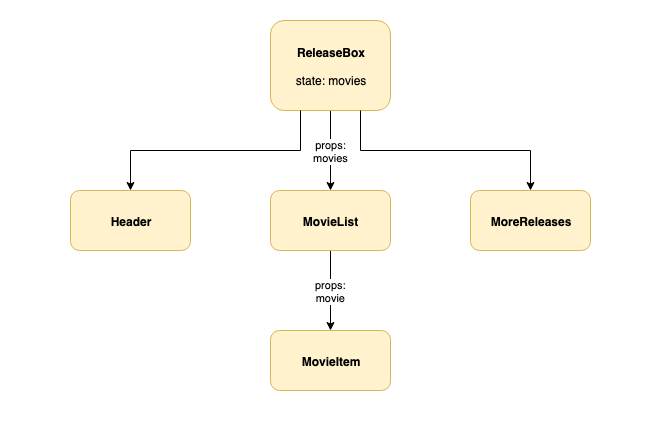

The diagram above was exported from draw.io. Its source (the exported page's mxGraphModel, read from the mxfile embedded in the PNG):
<mxGraphModel dx="887" dy="1623" grid="1" gridSize="10" guides="1" tooltips="1" connect="1" arrows="1" fold="1" page="1" pageScale="1" pageWidth="850" pageHeight="1100" math="0" shadow="0">
  <root>
    <mxCell id="0" />
    <mxCell id="1" parent="0" />
    <mxCell id="yeDG5EKKdU-8IKGPKSwu-10" value="" style="rounded=0;whiteSpace=wrap;html=1;strokeColor=none;" vertex="1" parent="1">
      <mxGeometry x="90" y="-10" width="660" height="420" as="geometry" />
    </mxCell>
    <mxCell id="yeDG5EKKdU-8IKGPKSwu-6" value="props:&lt;br&gt;movies" style="edgeStyle=orthogonalEdgeStyle;rounded=0;orthogonalLoop=1;jettySize=auto;html=1;" edge="1" parent="1" source="yeDG5EKKdU-8IKGPKSwu-1" target="yeDG5EKKdU-8IKGPKSwu-3">
      <mxGeometry relative="1" as="geometry" />
    </mxCell>
    <mxCell id="yeDG5EKKdU-8IKGPKSwu-1" value="&lt;b&gt;ReleaseBox&lt;/b&gt;&lt;br&gt;&lt;br&gt;state: movies&lt;br&gt;" style="rounded=1;whiteSpace=wrap;html=1;fillColor=#fff2cc;strokeColor=#d6b656;" vertex="1" parent="1">
      <mxGeometry x="360" y="10" width="120" height="90" as="geometry" />
    </mxCell>
    <mxCell id="yeDG5EKKdU-8IKGPKSwu-2" value="&lt;b&gt;Header&lt;/b&gt;" style="rounded=1;whiteSpace=wrap;html=1;fillColor=#fff2cc;strokeColor=#d6b656;" vertex="1" parent="1">
      <mxGeometry x="160" y="180" width="120" height="60" as="geometry" />
    </mxCell>
    <mxCell id="yeDG5EKKdU-8IKGPKSwu-9" value="props:&lt;br&gt;movie" style="edgeStyle=orthogonalEdgeStyle;rounded=0;orthogonalLoop=1;jettySize=auto;html=1;" edge="1" parent="1" source="yeDG5EKKdU-8IKGPKSwu-3" target="yeDG5EKKdU-8IKGPKSwu-4">
      <mxGeometry relative="1" as="geometry" />
    </mxCell>
    <mxCell id="yeDG5EKKdU-8IKGPKSwu-3" value="&lt;b&gt;MovieList&lt;/b&gt;" style="rounded=1;whiteSpace=wrap;html=1;fillColor=#fff2cc;strokeColor=#d6b656;" vertex="1" parent="1">
      <mxGeometry x="360" y="180" width="120" height="60" as="geometry" />
    </mxCell>
    <mxCell id="yeDG5EKKdU-8IKGPKSwu-4" value="&lt;b&gt;MovieItem&lt;/b&gt;" style="rounded=1;whiteSpace=wrap;html=1;fillColor=#fff2cc;strokeColor=#d6b656;" vertex="1" parent="1">
      <mxGeometry x="360" y="320" width="120" height="60" as="geometry" />
    </mxCell>
    <mxCell id="yeDG5EKKdU-8IKGPKSwu-5" value="&lt;b&gt;MoreReleases&lt;/b&gt;" style="rounded=1;whiteSpace=wrap;html=1;fillColor=#fff2cc;strokeColor=#d6b656;" vertex="1" parent="1">
      <mxGeometry x="560" y="180" width="120" height="60" as="geometry" />
    </mxCell>
    <mxCell id="yeDG5EKKdU-8IKGPKSwu-7" value="" style="edgeStyle=orthogonalEdgeStyle;rounded=0;orthogonalLoop=1;jettySize=auto;html=1;exitX=0.75;exitY=1;exitDx=0;exitDy=0;entryX=0.5;entryY=0;entryDx=0;entryDy=0;" edge="1" parent="1" source="yeDG5EKKdU-8IKGPKSwu-1" target="yeDG5EKKdU-8IKGPKSwu-5">
      <mxGeometry relative="1" as="geometry">
        <mxPoint x="430" y="110" as="sourcePoint" />
        <mxPoint x="430" y="190" as="targetPoint" />
      </mxGeometry>
    </mxCell>
    <mxCell id="yeDG5EKKdU-8IKGPKSwu-8" value="" style="edgeStyle=orthogonalEdgeStyle;rounded=0;orthogonalLoop=1;jettySize=auto;html=1;exitX=0.25;exitY=1;exitDx=0;exitDy=0;entryX=0.5;entryY=0;entryDx=0;entryDy=0;" edge="1" parent="1" source="yeDG5EKKdU-8IKGPKSwu-1" target="yeDG5EKKdU-8IKGPKSwu-2">
      <mxGeometry relative="1" as="geometry">
        <mxPoint x="430" y="110" as="sourcePoint" />
        <mxPoint x="430" y="190" as="targetPoint" />
      </mxGeometry>
    </mxCell>
  </root>
</mxGraphModel>